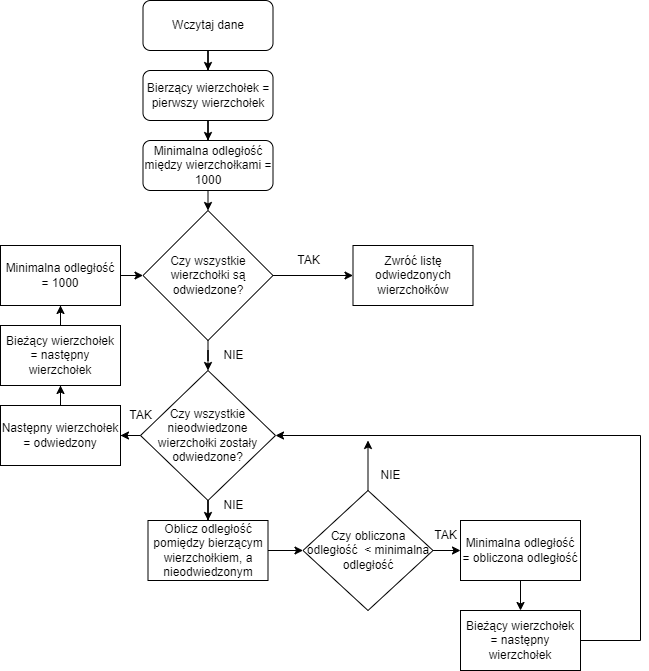

The diagram above was exported from draw.io. Its source (the exported page's mxGraphModel, read from the mxfile embedded in the PNG):
<mxGraphModel dx="660" dy="921" grid="1" gridSize="10" guides="1" tooltips="1" connect="1" arrows="1" fold="1" page="1" pageScale="1" pageWidth="827" pageHeight="1169" math="0" shadow="0">
  <root>
    <mxCell id="WIyWlLk6GJQsqaUBKTNV-0" />
    <mxCell id="WIyWlLk6GJQsqaUBKTNV-1" parent="WIyWlLk6GJQsqaUBKTNV-0" />
    <mxCell id="IFzvDIh0Zj1VY1uSYhwR-1" style="edgeStyle=orthogonalEdgeStyle;rounded=0;orthogonalLoop=1;jettySize=auto;html=1;entryX=0.5;entryY=0;entryDx=0;entryDy=0;" edge="1" parent="WIyWlLk6GJQsqaUBKTNV-1" source="WIyWlLk6GJQsqaUBKTNV-3" target="IFzvDIh0Zj1VY1uSYhwR-0">
      <mxGeometry relative="1" as="geometry" />
    </mxCell>
    <mxCell id="WIyWlLk6GJQsqaUBKTNV-3" value="Wczytaj dane" style="rounded=1;whiteSpace=wrap;html=1;fontSize=12;glass=0;strokeWidth=1;shadow=0;" parent="WIyWlLk6GJQsqaUBKTNV-1" vertex="1">
      <mxGeometry x="262.5" y="160" width="130" height="50" as="geometry" />
    </mxCell>
    <mxCell id="IFzvDIh0Zj1VY1uSYhwR-3" style="edgeStyle=orthogonalEdgeStyle;rounded=0;orthogonalLoop=1;jettySize=auto;html=1;entryX=0.5;entryY=0;entryDx=0;entryDy=0;" edge="1" parent="WIyWlLk6GJQsqaUBKTNV-1" source="IFzvDIh0Zj1VY1uSYhwR-0" target="IFzvDIh0Zj1VY1uSYhwR-2">
      <mxGeometry relative="1" as="geometry" />
    </mxCell>
    <mxCell id="IFzvDIh0Zj1VY1uSYhwR-0" value="Bierzący wierzchołek = pierwszy wierzchołek" style="rounded=1;whiteSpace=wrap;html=1;fontSize=12;glass=0;strokeWidth=1;shadow=0;" vertex="1" parent="WIyWlLk6GJQsqaUBKTNV-1">
      <mxGeometry x="262.5" y="230" width="130" height="50" as="geometry" />
    </mxCell>
    <mxCell id="IFzvDIh0Zj1VY1uSYhwR-5" style="edgeStyle=orthogonalEdgeStyle;rounded=0;orthogonalLoop=1;jettySize=auto;html=1;exitX=0.5;exitY=1;exitDx=0;exitDy=0;entryX=0.5;entryY=0;entryDx=0;entryDy=0;" edge="1" parent="WIyWlLk6GJQsqaUBKTNV-1" source="IFzvDIh0Zj1VY1uSYhwR-2" target="IFzvDIh0Zj1VY1uSYhwR-4">
      <mxGeometry relative="1" as="geometry" />
    </mxCell>
    <mxCell id="IFzvDIh0Zj1VY1uSYhwR-2" value="Minimalna odległość między wierzchołkami = 1000" style="rounded=1;whiteSpace=wrap;html=1;fontSize=12;glass=0;strokeWidth=1;shadow=0;" vertex="1" parent="WIyWlLk6GJQsqaUBKTNV-1">
      <mxGeometry x="262.5" y="300" width="130" height="50" as="geometry" />
    </mxCell>
    <mxCell id="IFzvDIh0Zj1VY1uSYhwR-7" style="edgeStyle=orthogonalEdgeStyle;rounded=0;orthogonalLoop=1;jettySize=auto;html=1;entryX=0;entryY=0.5;entryDx=0;entryDy=0;" edge="1" parent="WIyWlLk6GJQsqaUBKTNV-1" source="IFzvDIh0Zj1VY1uSYhwR-4" target="IFzvDIh0Zj1VY1uSYhwR-6">
      <mxGeometry relative="1" as="geometry" />
    </mxCell>
    <mxCell id="IFzvDIh0Zj1VY1uSYhwR-10" style="edgeStyle=orthogonalEdgeStyle;rounded=0;orthogonalLoop=1;jettySize=auto;html=1;" edge="1" parent="WIyWlLk6GJQsqaUBKTNV-1" source="IFzvDIh0Zj1VY1uSYhwR-4" target="IFzvDIh0Zj1VY1uSYhwR-9">
      <mxGeometry relative="1" as="geometry" />
    </mxCell>
    <mxCell id="IFzvDIh0Zj1VY1uSYhwR-4" value="Czy wszystkie wierzchołki są odwiedzone?" style="rhombus;whiteSpace=wrap;html=1;" vertex="1" parent="WIyWlLk6GJQsqaUBKTNV-1">
      <mxGeometry x="262.5" y="370" width="130" height="130" as="geometry" />
    </mxCell>
    <mxCell id="IFzvDIh0Zj1VY1uSYhwR-6" value="Zwróć listę odwiedzonych wierzchołków" style="rounded=0;whiteSpace=wrap;html=1;" vertex="1" parent="WIyWlLk6GJQsqaUBKTNV-1">
      <mxGeometry x="472.5" y="405" width="120" height="60" as="geometry" />
    </mxCell>
    <mxCell id="IFzvDIh0Zj1VY1uSYhwR-8" value="TAK" style="text;html=1;align=center;verticalAlign=middle;resizable=0;points=[];autosize=1;strokeColor=none;fillColor=none;" vertex="1" parent="WIyWlLk6GJQsqaUBKTNV-1">
      <mxGeometry x="402.5" y="405" width="50" height="30" as="geometry" />
    </mxCell>
    <mxCell id="IFzvDIh0Zj1VY1uSYhwR-16" style="edgeStyle=orthogonalEdgeStyle;rounded=0;orthogonalLoop=1;jettySize=auto;html=1;entryX=0.5;entryY=0;entryDx=0;entryDy=0;" edge="1" parent="WIyWlLk6GJQsqaUBKTNV-1" source="IFzvDIh0Zj1VY1uSYhwR-9" target="IFzvDIh0Zj1VY1uSYhwR-12">
      <mxGeometry relative="1" as="geometry" />
    </mxCell>
    <mxCell id="IFzvDIh0Zj1VY1uSYhwR-27" style="edgeStyle=orthogonalEdgeStyle;rounded=0;orthogonalLoop=1;jettySize=auto;html=1;entryX=1;entryY=0.5;entryDx=0;entryDy=0;" edge="1" parent="WIyWlLk6GJQsqaUBKTNV-1" source="IFzvDIh0Zj1VY1uSYhwR-9" target="IFzvDIh0Zj1VY1uSYhwR-24">
      <mxGeometry relative="1" as="geometry" />
    </mxCell>
    <mxCell id="IFzvDIh0Zj1VY1uSYhwR-9" value="Czy wszystkie nieodwiedzone wierzchołki zostały odwiedzone?" style="rhombus;whiteSpace=wrap;html=1;" vertex="1" parent="WIyWlLk6GJQsqaUBKTNV-1">
      <mxGeometry x="260" y="530" width="135" height="130" as="geometry" />
    </mxCell>
    <mxCell id="IFzvDIh0Zj1VY1uSYhwR-11" value="NIE" style="text;html=1;align=center;verticalAlign=middle;resizable=0;points=[];autosize=1;strokeColor=none;fillColor=none;" vertex="1" parent="WIyWlLk6GJQsqaUBKTNV-1">
      <mxGeometry x="332.5" y="500" width="40" height="30" as="geometry" />
    </mxCell>
    <mxCell id="IFzvDIh0Zj1VY1uSYhwR-17" style="edgeStyle=orthogonalEdgeStyle;rounded=0;orthogonalLoop=1;jettySize=auto;html=1;entryX=0;entryY=0.5;entryDx=0;entryDy=0;" edge="1" parent="WIyWlLk6GJQsqaUBKTNV-1" source="IFzvDIh0Zj1VY1uSYhwR-12" target="IFzvDIh0Zj1VY1uSYhwR-13">
      <mxGeometry relative="1" as="geometry" />
    </mxCell>
    <mxCell id="IFzvDIh0Zj1VY1uSYhwR-12" value="Oblicz odległość pomiędzy bierzącym wierzchołkiem, a nieodwiedzonym" style="rounded=0;whiteSpace=wrap;html=1;" vertex="1" parent="WIyWlLk6GJQsqaUBKTNV-1">
      <mxGeometry x="267.5" y="680" width="120" height="60" as="geometry" />
    </mxCell>
    <mxCell id="IFzvDIh0Zj1VY1uSYhwR-23" style="edgeStyle=orthogonalEdgeStyle;rounded=0;orthogonalLoop=1;jettySize=auto;html=1;" edge="1" parent="WIyWlLk6GJQsqaUBKTNV-1" source="IFzvDIh0Zj1VY1uSYhwR-13">
      <mxGeometry relative="1" as="geometry">
        <mxPoint x="487.5" y="600" as="targetPoint" />
      </mxGeometry>
    </mxCell>
    <mxCell id="IFzvDIh0Zj1VY1uSYhwR-34" style="edgeStyle=orthogonalEdgeStyle;rounded=0;orthogonalLoop=1;jettySize=auto;html=1;entryX=0;entryY=0.5;entryDx=0;entryDy=0;" edge="1" parent="WIyWlLk6GJQsqaUBKTNV-1" source="IFzvDIh0Zj1VY1uSYhwR-13" target="IFzvDIh0Zj1VY1uSYhwR-14">
      <mxGeometry relative="1" as="geometry" />
    </mxCell>
    <mxCell id="IFzvDIh0Zj1VY1uSYhwR-13" value="Czy obliczona odległość&amp;nbsp; &amp;lt; minimalna odległość" style="rhombus;whiteSpace=wrap;html=1;" vertex="1" parent="WIyWlLk6GJQsqaUBKTNV-1">
      <mxGeometry x="422.5" y="650" width="130" height="120" as="geometry" />
    </mxCell>
    <mxCell id="IFzvDIh0Zj1VY1uSYhwR-19" style="edgeStyle=orthogonalEdgeStyle;rounded=0;orthogonalLoop=1;jettySize=auto;html=1;entryX=0.5;entryY=0;entryDx=0;entryDy=0;" edge="1" parent="WIyWlLk6GJQsqaUBKTNV-1" source="IFzvDIh0Zj1VY1uSYhwR-14" target="IFzvDIh0Zj1VY1uSYhwR-15">
      <mxGeometry relative="1" as="geometry" />
    </mxCell>
    <mxCell id="IFzvDIh0Zj1VY1uSYhwR-14" value="Minimalna odległość = obliczona odległość" style="rounded=0;whiteSpace=wrap;html=1;" vertex="1" parent="WIyWlLk6GJQsqaUBKTNV-1">
      <mxGeometry x="580" y="680" width="120" height="60" as="geometry" />
    </mxCell>
    <mxCell id="IFzvDIh0Zj1VY1uSYhwR-21" style="edgeStyle=orthogonalEdgeStyle;rounded=0;orthogonalLoop=1;jettySize=auto;html=1;entryX=1;entryY=0.5;entryDx=0;entryDy=0;" edge="1" parent="WIyWlLk6GJQsqaUBKTNV-1" source="IFzvDIh0Zj1VY1uSYhwR-15" target="IFzvDIh0Zj1VY1uSYhwR-9">
      <mxGeometry relative="1" as="geometry">
        <Array as="points">
          <mxPoint x="760" y="800" />
          <mxPoint x="760" y="595" />
        </Array>
      </mxGeometry>
    </mxCell>
    <mxCell id="IFzvDIh0Zj1VY1uSYhwR-15" value="Bieżący wierzchołek = następny wierzchołek" style="rounded=0;whiteSpace=wrap;html=1;" vertex="1" parent="WIyWlLk6GJQsqaUBKTNV-1">
      <mxGeometry x="580" y="770" width="120" height="60" as="geometry" />
    </mxCell>
    <mxCell id="IFzvDIh0Zj1VY1uSYhwR-28" style="edgeStyle=orthogonalEdgeStyle;rounded=0;orthogonalLoop=1;jettySize=auto;html=1;entryX=0.5;entryY=1;entryDx=0;entryDy=0;" edge="1" parent="WIyWlLk6GJQsqaUBKTNV-1" source="IFzvDIh0Zj1VY1uSYhwR-24" target="IFzvDIh0Zj1VY1uSYhwR-25">
      <mxGeometry relative="1" as="geometry" />
    </mxCell>
    <mxCell id="IFzvDIh0Zj1VY1uSYhwR-24" value="Następny wierzchołek = odwiedzony" style="rounded=0;whiteSpace=wrap;html=1;" vertex="1" parent="WIyWlLk6GJQsqaUBKTNV-1">
      <mxGeometry x="120" y="565" width="120" height="60" as="geometry" />
    </mxCell>
    <mxCell id="IFzvDIh0Zj1VY1uSYhwR-29" style="edgeStyle=orthogonalEdgeStyle;rounded=0;orthogonalLoop=1;jettySize=auto;html=1;entryX=0.5;entryY=1;entryDx=0;entryDy=0;" edge="1" parent="WIyWlLk6GJQsqaUBKTNV-1" source="IFzvDIh0Zj1VY1uSYhwR-25" target="IFzvDIh0Zj1VY1uSYhwR-26">
      <mxGeometry relative="1" as="geometry" />
    </mxCell>
    <mxCell id="IFzvDIh0Zj1VY1uSYhwR-25" value="Bieżący wierzchołek = następny wierzchołek" style="rounded=0;whiteSpace=wrap;html=1;" vertex="1" parent="WIyWlLk6GJQsqaUBKTNV-1">
      <mxGeometry x="120" y="485" width="120" height="60" as="geometry" />
    </mxCell>
    <mxCell id="IFzvDIh0Zj1VY1uSYhwR-30" style="edgeStyle=orthogonalEdgeStyle;rounded=0;orthogonalLoop=1;jettySize=auto;html=1;entryX=0;entryY=0.5;entryDx=0;entryDy=0;" edge="1" parent="WIyWlLk6GJQsqaUBKTNV-1" source="IFzvDIh0Zj1VY1uSYhwR-26" target="IFzvDIh0Zj1VY1uSYhwR-4">
      <mxGeometry relative="1" as="geometry" />
    </mxCell>
    <mxCell id="IFzvDIh0Zj1VY1uSYhwR-26" value="Minimalna odległość = 1000" style="rounded=0;whiteSpace=wrap;html=1;" vertex="1" parent="WIyWlLk6GJQsqaUBKTNV-1">
      <mxGeometry x="120" y="405" width="120" height="60" as="geometry" />
    </mxCell>
    <mxCell id="IFzvDIh0Zj1VY1uSYhwR-31" value="NIE" style="text;html=1;align=center;verticalAlign=middle;resizable=0;points=[];autosize=1;strokeColor=none;fillColor=none;" vertex="1" parent="WIyWlLk6GJQsqaUBKTNV-1">
      <mxGeometry x="332.5" y="650" width="40" height="30" as="geometry" />
    </mxCell>
    <mxCell id="IFzvDIh0Zj1VY1uSYhwR-32" value="TAK" style="text;html=1;align=center;verticalAlign=middle;resizable=0;points=[];autosize=1;strokeColor=none;fillColor=none;" vertex="1" parent="WIyWlLk6GJQsqaUBKTNV-1">
      <mxGeometry x="235" y="560" width="50" height="30" as="geometry" />
    </mxCell>
    <mxCell id="IFzvDIh0Zj1VY1uSYhwR-33" value="NIE" style="text;html=1;align=center;verticalAlign=middle;resizable=0;points=[];autosize=1;strokeColor=none;fillColor=none;" vertex="1" parent="WIyWlLk6GJQsqaUBKTNV-1">
      <mxGeometry x="490" y="620" width="40" height="30" as="geometry" />
    </mxCell>
    <mxCell id="IFzvDIh0Zj1VY1uSYhwR-35" value="TAK" style="text;html=1;align=center;verticalAlign=middle;resizable=0;points=[];autosize=1;strokeColor=none;fillColor=none;" vertex="1" parent="WIyWlLk6GJQsqaUBKTNV-1">
      <mxGeometry x="540" y="680" width="50" height="30" as="geometry" />
    </mxCell>
  </root>
</mxGraphModel>